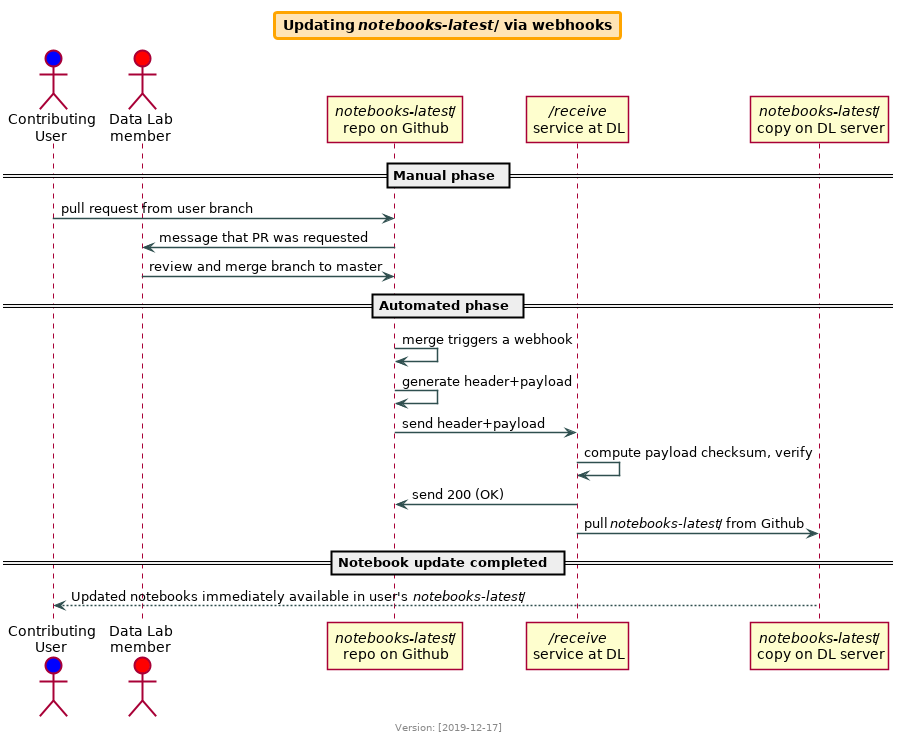

The diagram above was rendered by PlantUML. Its source (embedded in the PNG):
@startuml
skinparam componentStyle uml2
skinparam shadowing false
skinparam ArrowThickness 1.5
skinparam ArrowColor DarkSlateGray
skinparam ArrowFontColor black

skinparam titleBorderRoundCorner 5
skinparam titleBorderThickness 3
skinparam titleBorderColor Orange
skinparam titleBackgroundColor Moccasin

title Updating //notebooks-latest/// via webhooks
footer Version: [2019-12-17]

actor "Contributing\nUser" as user #blue
actor "Data Lab\nmember" as dlm #red

participant "//notebooks-latest///\nrepo on Github" as nlg
participant "///receive//\nservice at DL" as service
participant "//notebooks-latest///\ncopy on DL server" as nlc

== Manual phase ==
user->nlg : pull request from user branch
dlm<-nlg  : message that PR was requested
dlm->nlg : review and merge branch to master
== Automated phase ==
nlg->nlg : merge triggers a webhook
nlg->nlg : generate header+payload
nlg->service : send header+payload
service->service : compute payload checksum, verify
nlg<-service : send 200 (OK)
service->nlc : pull //notebooks-latest/// from Github
== Notebook update completed ==
user<--nlc : Updated notebooks immediately available in user's    //notebooks-latest///
@enduml